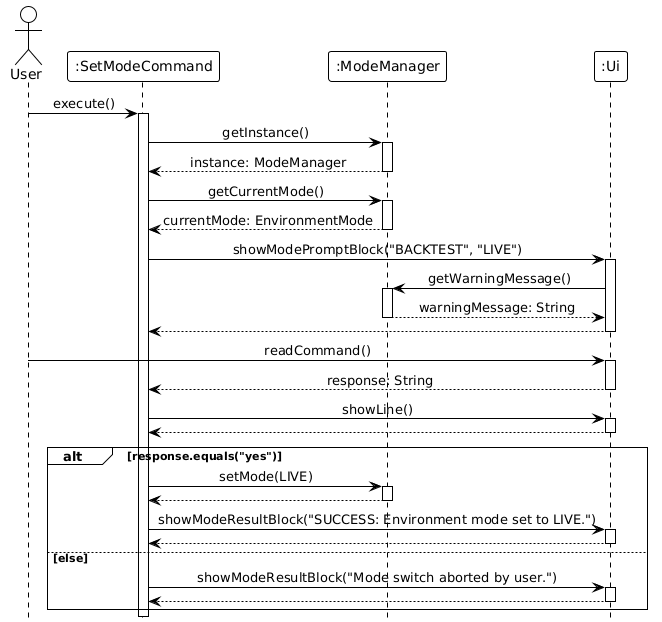

The diagram above was rendered by PlantUML. Its source (embedded in the PNG):
@startuml
!theme plain
skinparam sequenceMessageAlign center
' 隐藏底部的重复对象框
hide footbox

actor User
participant ":SetModeCommand" as Logic
participant ":ModeManager" as MM
participant ":Ui" as UI

User -> Logic : execute()
activate Logic

Logic -> MM : getInstance()
activate MM
MM --> Logic : instance: ModeManager
deactivate MM

Logic -> MM : getCurrentMode()
activate MM
MM --> Logic : currentMode: EnvironmentMode
deactivate MM

Logic -> UI : showModePromptBlock("BACKTEST", "LIVE")
activate UI
UI -> MM : getWarningMessage()
activate MM
MM --> UI : warningMessage: String
deactivate MM
UI --> Logic
deactivate UI

User -> UI : readCommand()
activate UI
UI --> Logic : response: String
deactivate UI

Logic -> UI : showLine()
activate UI
UI --> Logic
deactivate UI

alt response.equals("yes")
    Logic -> MM : setMode(LIVE)
    activate MM
    MM --> Logic
    deactivate MM
    
    Logic -> UI : showModeResultBlock("SUCCESS: Environment mode set to LIVE.")
    activate UI
    UI --> Logic
    deactivate UI
else else
    Logic -> UI : showModeResultBlock("Mode switch aborted by user.")
    activate UI
    UI --> Logic
    deactivate UI
end

deactivate Logic
@endum